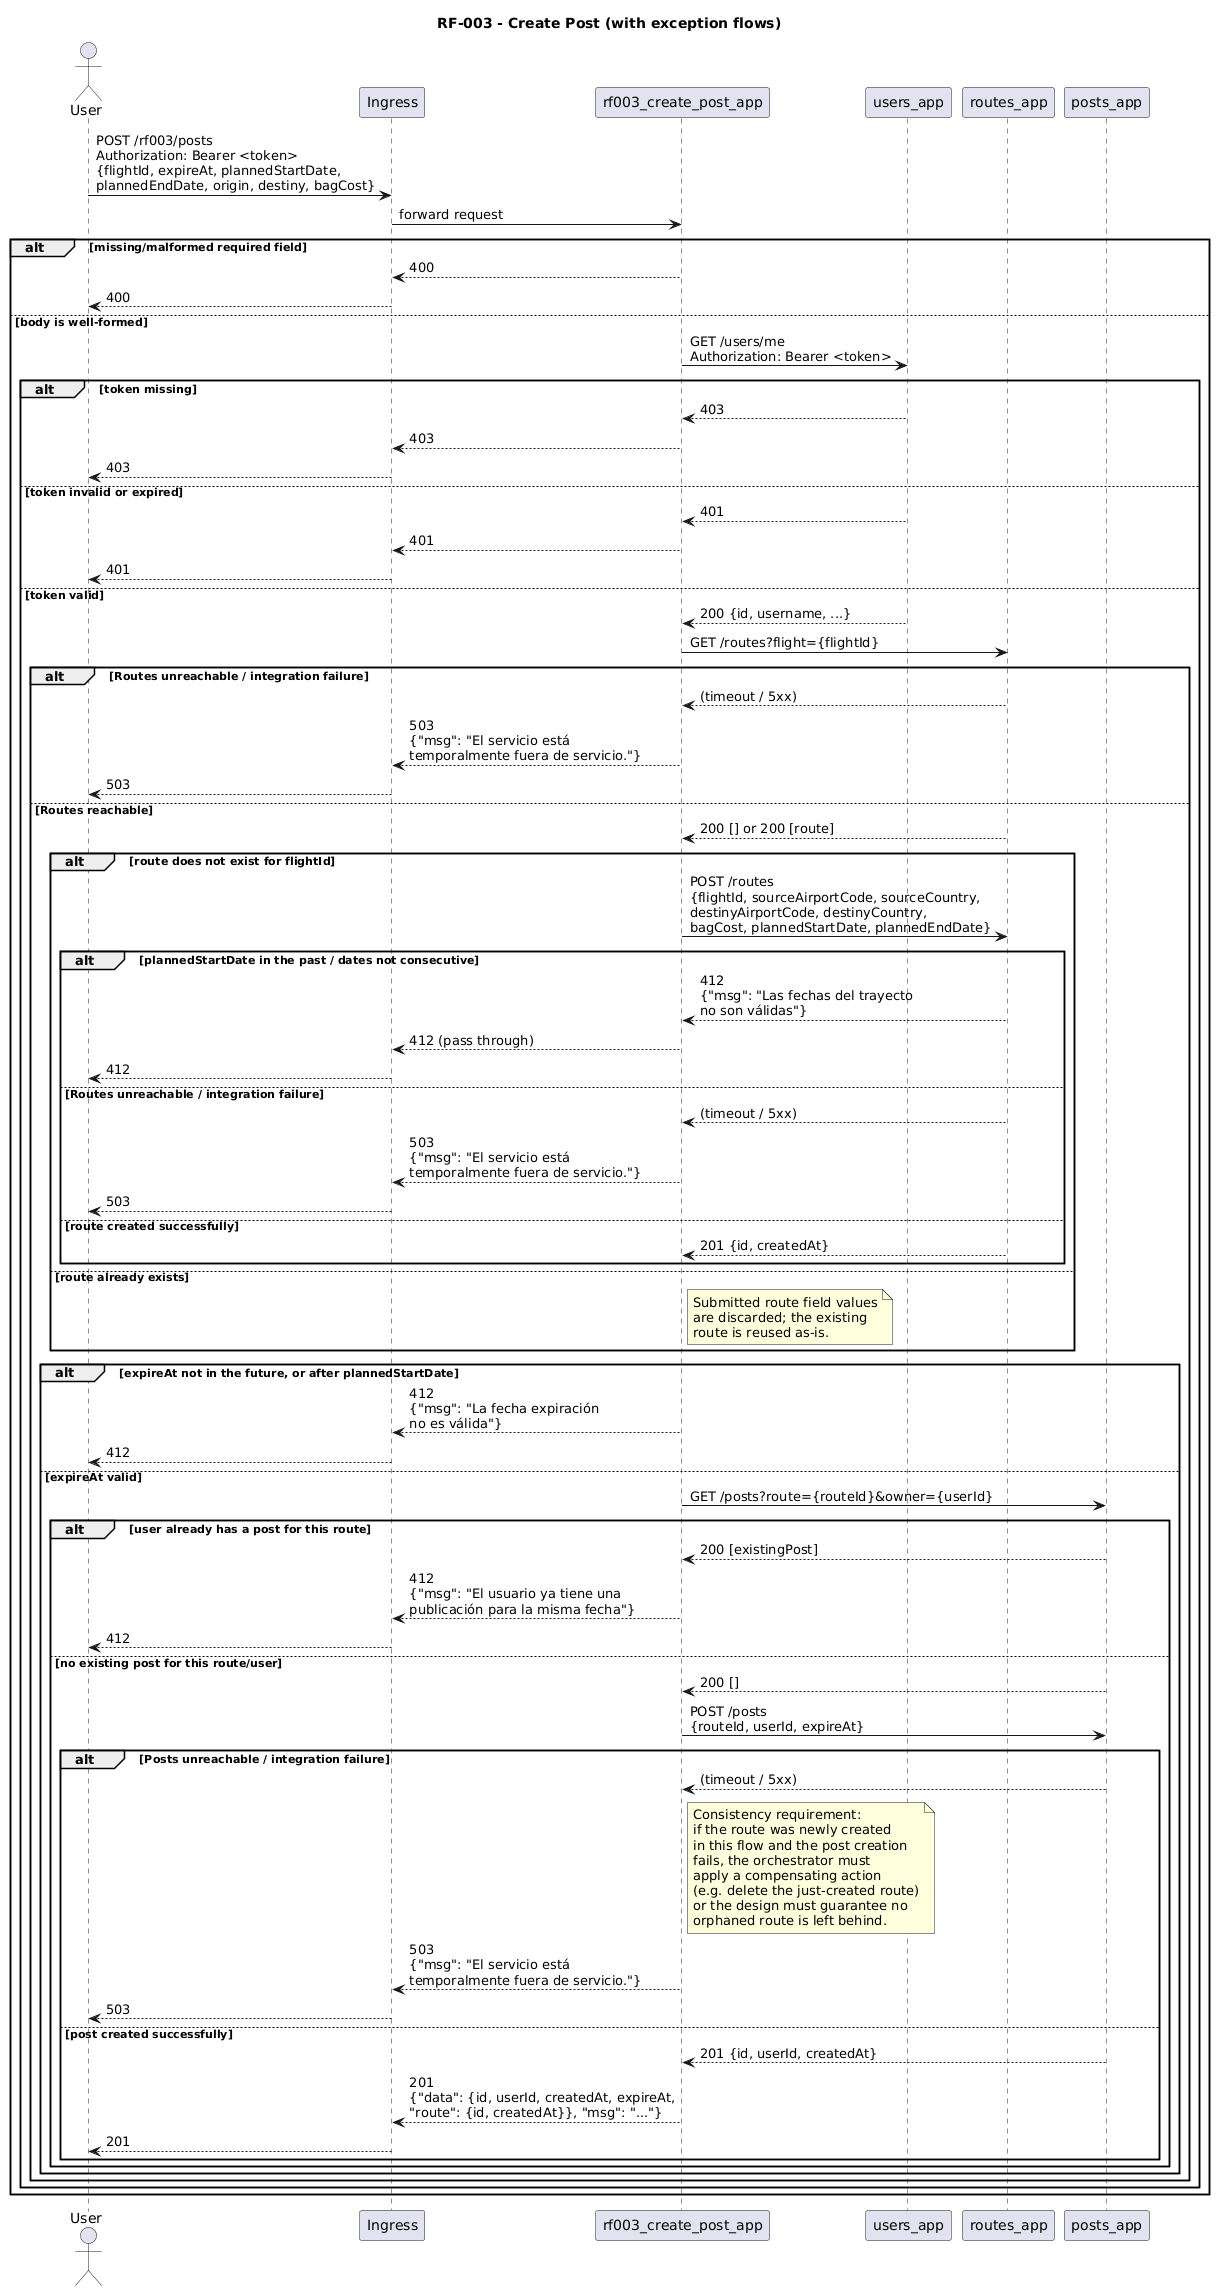

The diagram above was rendered by PlantUML. Its source (embedded in the PNG):
@startuml rf003-sequence

title RF-003 - Create Post (with exception flows)

actor "User" as User
participant "Ingress" as Ingress
participant "rf003_create_post_app" as RF003
participant "users_app" as Users
participant "routes_app" as Routes
participant "posts_app" as Posts

User -> Ingress : POST /rf003/posts\nAuthorization: Bearer <token>\n{flightId, expireAt, plannedStartDate,\nplannedEndDate, origin, destiny, bagCost}
Ingress -> RF003 : forward request

' ---------- Request validation ----------
alt missing/malformed required field
  RF003 --> Ingress : 400
  Ingress --> User : 400
else body is well-formed
  ' ---------- Authentication ----------
  RF003 -> Users : GET /users/me\nAuthorization: Bearer <token>

  alt token missing
    Users --> RF003 : 403
    RF003 --> Ingress : 403
    Ingress --> User : 403
  else token invalid or expired
    Users --> RF003 : 401
    RF003 --> Ingress : 401
    Ingress --> User : 401
  else token valid
    Users --> RF003 : 200 {id, username, ...}

    ' ---------- Route resolution ----------
    RF003 -> Routes : GET /routes?flight={flightId}

    alt Routes unreachable / integration failure
      Routes --> RF003 : (timeout / 5xx)
      RF003 --> Ingress : 503\n{"msg": "El servicio está\ntemporalmente fuera de servicio."}
      Ingress --> User : 503
    else Routes reachable
      Routes --> RF003 : 200 [] or 200 [route]

      alt route does not exist for flightId
        RF003 -> Routes : POST /routes\n{flightId, sourceAirportCode, sourceCountry,\ndestinyAirportCode, destinyCountry,\nbagCost, plannedStartDate, plannedEndDate}

        alt plannedStartDate in the past / dates not consecutive
          Routes --> RF003 : 412\n{"msg": "Las fechas del trayecto\nno son válidas"}
          RF003 --> Ingress : 412 (pass through)
          Ingress --> User : 412
        else Routes unreachable / integration failure
          Routes --> RF003 : (timeout / 5xx)
          RF003 --> Ingress : 503\n{"msg": "El servicio está\ntemporalmente fuera de servicio."}
          Ingress --> User : 503
        else route created successfully
          Routes --> RF003 : 201 {id, createdAt}
        end

      else route already exists
        note right of RF003
          Submitted route field values
          are discarded; the existing
          route is reused as-is.
        end note
      end

      ' ---------- Post expireAt validation ----------
      alt expireAt not in the future, or after plannedStartDate
        RF003 --> Ingress : 412\n{"msg": "La fecha expiración\nno es válida"}
        Ingress --> User : 412
      else expireAt valid

        ' ---------- Duplicate post check ----------
        RF003 -> Posts : GET /posts?route={routeId}&owner={userId}

        alt user already has a post for this route
          Posts --> RF003 : 200 [existingPost]
          RF003 --> Ingress : 412\n{"msg": "El usuario ya tiene una\npublicación para la misma fecha"}
          Ingress --> User : 412
        else no existing post for this route/user
          Posts --> RF003 : 200 []

          ' ---------- Post creation ----------
          RF003 -> Posts : POST /posts\n{routeId, userId, expireAt}

          alt Posts unreachable / integration failure
            Posts --> RF003 : (timeout / 5xx)
            note right of RF003
              Consistency requirement:
              if the route was newly created
              in this flow and the post creation
              fails, the orchestrator must
              apply a compensating action
              (e.g. delete the just-created route)
              or the design must guarantee no
              orphaned route is left behind.
            end note
            RF003 --> Ingress : 503\n{"msg": "El servicio está\ntemporalmente fuera de servicio."}
            Ingress --> User : 503
          else post created successfully
            Posts --> RF003 : 201 {id, userId, createdAt}
            RF003 --> Ingress : 201\n{"data": {id, userId, createdAt, expireAt,\n"route": {id, createdAt}}, "msg": "..."}
            Ingress --> User : 201
          end
        end
      end
    end
  end
end

@enduml